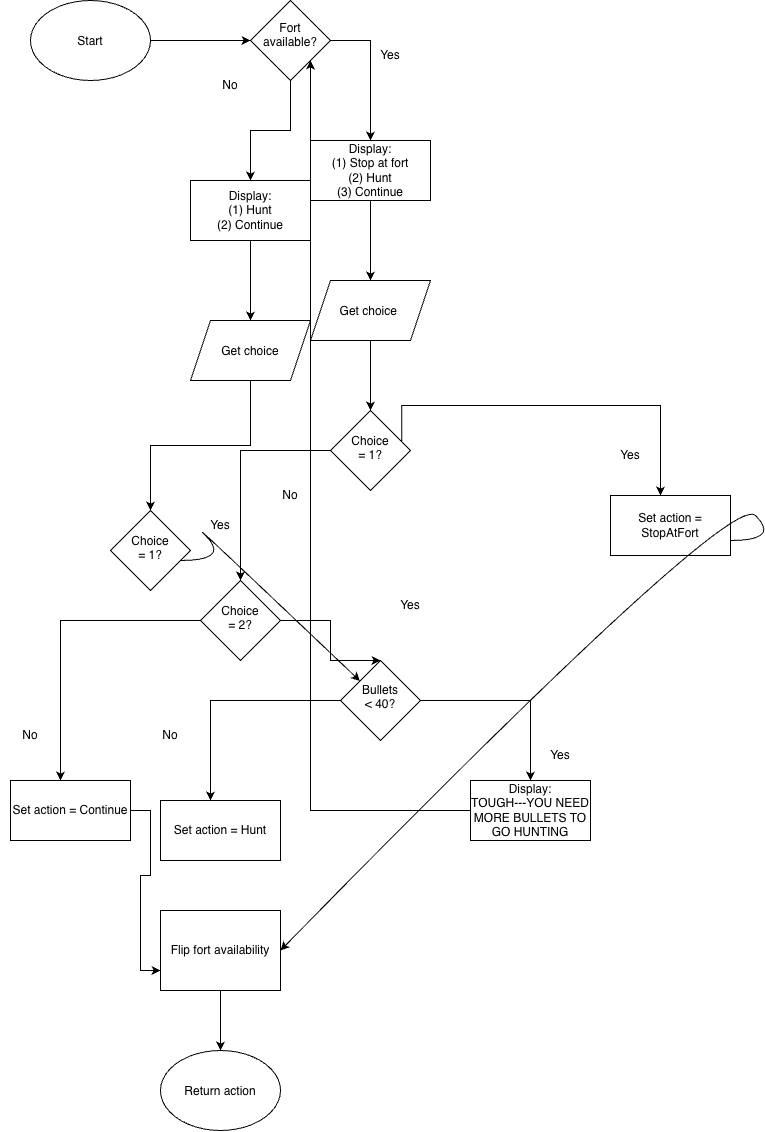

The diagram above was exported from draw.io. Its source (the exported page's mxGraphModel, read from the mxfile embedded in the PNG):
<mxGraphModel dx="1009" dy="1209" grid="1" gridSize="10" guides="1" tooltips="1" connect="1" arrows="1" fold="1" page="1" pageScale="1" pageWidth="850" pageHeight="1100" math="0" shadow="0">
  <root>
    <mxCell id="0" />
    <mxCell id="1" parent="0" />
    <mxCell id="M16HQQWWUOFselx6_dCH-3" edge="1" parent="1" source="M16HQQWWUOFselx6_dCH-1" style="edgeStyle=orthogonalEdgeStyle;rounded=0;orthogonalLoop=1;jettySize=auto;html=1;defaultLabelBackgroundColor=page;" target="M16HQQWWUOFselx6_dCH-2" value="">
      <mxGeometry relative="1" as="geometry" />
    </mxCell>
    <mxCell id="M16HQQWWUOFselx6_dCH-1" parent="1" style="ellipse;whiteSpace=wrap;html=1;shapeInside=1;" value="Start" vertex="1">
      <mxGeometry height="80" width="120" x="60" y="60" as="geometry" />
    </mxCell>
    <mxCell id="M16HQQWWUOFselx6_dCH-6" edge="1" parent="1" source="M16HQQWWUOFselx6_dCH-2" style="edgeStyle=orthogonalEdgeStyle;rounded=0;orthogonalLoop=1;jettySize=auto;html=1;defaultLabelBackgroundColor=page;">
      <mxGeometry relative="1" as="geometry">
        <mxPoint x="400" y="200" as="targetPoint" />
      </mxGeometry>
    </mxCell>
    <mxCell id="M16HQQWWUOFselx6_dCH-41" edge="1" parent="1" source="M16HQQWWUOFselx6_dCH-2" style="edgeStyle=orthogonalEdgeStyle;rounded=0;orthogonalLoop=1;jettySize=auto;html=1;defaultLabelBackgroundColor=page;">
      <mxGeometry relative="1" as="geometry">
        <mxPoint x="280" y="240" as="targetPoint" />
      </mxGeometry>
    </mxCell>
    <mxCell id="M16HQQWWUOFselx6_dCH-2" parent="1" style="rhombus;whiteSpace=wrap;html=1;shapeInside=1;" value="Fort available?" vertex="1">
      <mxGeometry height="80" width="80" x="280" y="60" as="geometry" />
    </mxCell>
    <mxCell id="M16HQQWWUOFselx6_dCH-7" parent="1" style="text;html=1;whiteSpace=wrap;strokeColor=none;fillColor=none;align=center;verticalAlign=middle;rounded=0;" value="Yes" vertex="1">
      <mxGeometry height="30" width="60" x="390" y="100" as="geometry" />
    </mxCell>
    <mxCell id="M16HQQWWUOFselx6_dCH-12" edge="1" parent="1" source="M16HQQWWUOFselx6_dCH-8" style="edgeStyle=orthogonalEdgeStyle;rounded=0;orthogonalLoop=1;jettySize=auto;html=1;defaultLabelBackgroundColor=page;" target="M16HQQWWUOFselx6_dCH-11" value="">
      <mxGeometry relative="1" as="geometry" />
    </mxCell>
    <mxCell id="M16HQQWWUOFselx6_dCH-8" parent="1" style="rounded=0;whiteSpace=wrap;html=1;" value="&lt;div&gt;Display:&lt;/div&gt;&lt;div&gt;(1) Stop at fort&lt;/div&gt;&lt;div&gt;(2) Hunt&lt;/div&gt;&lt;div&gt;(3) Continue&lt;/div&gt;" vertex="1">
      <mxGeometry height="60" width="120" x="340" y="200" as="geometry" />
    </mxCell>
    <mxCell id="M16HQQWWUOFselx6_dCH-14" edge="1" parent="1" source="M16HQQWWUOFselx6_dCH-11" style="edgeStyle=orthogonalEdgeStyle;rounded=0;orthogonalLoop=1;jettySize=auto;html=1;defaultLabelBackgroundColor=page;" target="M16HQQWWUOFselx6_dCH-13" value="">
      <mxGeometry relative="1" as="geometry" />
    </mxCell>
    <mxCell id="M16HQQWWUOFselx6_dCH-11" parent="1" style="shape=parallelogram;perimeter=parallelogramPerimeter;whiteSpace=wrap;html=1;shapeInside=1;fixedSize=1;rounded=0;" value="Get choice&amp;nbsp;" vertex="1">
      <mxGeometry height="60" width="120" x="340" y="340" as="geometry" />
    </mxCell>
    <mxCell id="M16HQQWWUOFselx6_dCH-25" edge="1" parent="1" source="M16HQQWWUOFselx6_dCH-13" style="edgeStyle=orthogonalEdgeStyle;rounded=0;orthogonalLoop=1;jettySize=auto;html=1;defaultLabelBackgroundColor=page;exitX=0.89;exitY=0.429;exitDx=0;exitDy=0;exitPerimeter=0;">
      <mxGeometry relative="1" x="0.1755" as="geometry">
        <Array as="points">
          <mxPoint x="431.2" y="465" />
          <mxPoint x="690" y="465" />
        </Array>
        <mxPoint x="459.9999999999998" y="465" as="sourcePoint" />
        <mxPoint x="690" y="555" as="targetPoint" />
      </mxGeometry>
    </mxCell>
    <mxCell id="M16HQQWWUOFselx6_dCH-27" edge="1" parent="1" source="M16HQQWWUOFselx6_dCH-13" style="edgeStyle=orthogonalEdgeStyle;rounded=0;orthogonalLoop=1;jettySize=auto;html=1;defaultLabelBackgroundColor=page;entryX=0.5;entryY=0;entryDx=0;entryDy=0;" target="M16HQQWWUOFselx6_dCH-29">
      <mxGeometry relative="1" as="geometry">
        <mxPoint x="280" y="610" as="targetPoint" />
      </mxGeometry>
    </mxCell>
    <mxCell id="M16HQQWWUOFselx6_dCH-13" parent="1" style="rhombus;whiteSpace=wrap;html=1;shapeInside=1;rounded=0;" value="Choice = 1?" vertex="1">
      <mxGeometry height="80" width="80" x="360" y="470" as="geometry" />
    </mxCell>
    <mxCell id="M16HQQWWUOFselx6_dCH-80" edge="1" parent="1" source="M16HQQWWUOFselx6_dCH-21" style="edgeStyle=orthogonalEdgeStyle;rounded=0;orthogonalLoop=1;jettySize=auto;html=1;entryX=1;entryY=1;entryDx=0;entryDy=0;defaultLabelBackgroundColor=page;" target="M16HQQWWUOFselx6_dCH-2">
      <mxGeometry relative="1" as="geometry" />
    </mxCell>
    <mxCell id="M16HQQWWUOFselx6_dCH-21" parent="1" style="rounded=0;whiteSpace=wrap;html=1;" value="&lt;div&gt;Display:&lt;/div&gt;&lt;div&gt;TOUGH---YOU NEED MORE BULLETS TO GO HUNTING&lt;/div&gt;" vertex="1">
      <mxGeometry height="60" width="120" x="500" y="840" as="geometry" />
    </mxCell>
    <mxCell id="M16HQQWWUOFselx6_dCH-26" parent="1" style="text;html=1;whiteSpace=wrap;strokeColor=none;fillColor=none;align=center;verticalAlign=middle;rounded=0;" value="Yes" vertex="1">
      <mxGeometry height="30" width="60" x="630" y="500" as="geometry" />
    </mxCell>
    <mxCell id="M16HQQWWUOFselx6_dCH-28" parent="1" style="text;html=1;whiteSpace=wrap;strokeColor=none;fillColor=none;align=center;verticalAlign=middle;rounded=0;" value="No" vertex="1">
      <mxGeometry height="30" width="60" x="290" y="540" as="geometry" />
    </mxCell>
    <mxCell id="M16HQQWWUOFselx6_dCH-30" edge="1" parent="1" source="M16HQQWWUOFselx6_dCH-29" style="edgeStyle=orthogonalEdgeStyle;rounded=0;orthogonalLoop=1;jettySize=auto;html=1;defaultLabelBackgroundColor=page;">
      <mxGeometry relative="1" x="-0.1515" as="geometry">
        <mxPoint x="410" y="720" as="targetPoint" />
      </mxGeometry>
    </mxCell>
    <mxCell id="M16HQQWWUOFselx6_dCH-38" edge="1" parent="1" source="M16HQQWWUOFselx6_dCH-29" style="edgeStyle=orthogonalEdgeStyle;rounded=0;orthogonalLoop=1;jettySize=auto;html=1;defaultLabelBackgroundColor=page;entryX=0.5;entryY=0;entryDx=0;entryDy=0;">
      <mxGeometry relative="1" x="-0.229" as="geometry">
        <mxPoint x="90" y="840.0000000000002" as="targetPoint" />
      </mxGeometry>
    </mxCell>
    <mxCell id="M16HQQWWUOFselx6_dCH-29" parent="1" style="rhombus;whiteSpace=wrap;html=1;shapeInside=1;" value="Choice = 2?" vertex="1">
      <mxGeometry height="80" width="80" x="230" y="640" as="geometry" />
    </mxCell>
    <mxCell id="M16HQQWWUOFselx6_dCH-32" edge="1" parent="1" source="M16HQQWWUOFselx6_dCH-31" style="edgeStyle=orthogonalEdgeStyle;rounded=0;orthogonalLoop=1;jettySize=auto;html=1;defaultLabelBackgroundColor=page;">
      <mxGeometry relative="1" as="geometry">
        <mxPoint x="560" y="840.0000000000002" as="targetPoint" />
      </mxGeometry>
    </mxCell>
    <mxCell id="M16HQQWWUOFselx6_dCH-34" edge="1" parent="1" source="M16HQQWWUOFselx6_dCH-31" style="edgeStyle=orthogonalEdgeStyle;rounded=0;orthogonalLoop=1;jettySize=auto;html=1;defaultLabelBackgroundColor=page;">
      <mxGeometry relative="1" as="geometry">
        <mxPoint x="240" y="860" as="targetPoint" />
      </mxGeometry>
    </mxCell>
    <mxCell id="M16HQQWWUOFselx6_dCH-31" parent="1" style="rhombus;whiteSpace=wrap;html=1;shapeInside=1;" value="Bullets &amp;lt; 40?" vertex="1">
      <mxGeometry height="80" width="80" x="370" y="720" as="geometry" />
    </mxCell>
    <mxCell id="M16HQQWWUOFselx6_dCH-33" parent="1" style="text;html=1;whiteSpace=wrap;strokeColor=none;fillColor=none;align=center;verticalAlign=middle;rounded=0;" value="Yes" vertex="1">
      <mxGeometry height="30" width="60" x="560" y="800" as="geometry" />
    </mxCell>
    <mxCell id="M16HQQWWUOFselx6_dCH-35" parent="1" style="text;html=1;whiteSpace=wrap;strokeColor=none;fillColor=none;align=center;verticalAlign=middle;rounded=0;" value="No" vertex="1">
      <mxGeometry height="30" width="60" x="170" y="780" as="geometry" />
    </mxCell>
    <mxCell id="M16HQQWWUOFselx6_dCH-37" parent="1" style="text;html=1;whiteSpace=wrap;strokeColor=none;fillColor=none;align=center;verticalAlign=middle;rounded=0;" value="Yes" vertex="1">
      <mxGeometry height="30" width="60" x="410" y="650" as="geometry" />
    </mxCell>
    <mxCell id="M16HQQWWUOFselx6_dCH-39" parent="1" style="text;html=1;whiteSpace=wrap;strokeColor=none;fillColor=none;align=center;verticalAlign=middle;rounded=0;" value="No" vertex="1">
      <mxGeometry height="30" width="60" x="30" y="780" as="geometry" />
    </mxCell>
    <mxCell id="M16HQQWWUOFselx6_dCH-42" parent="1" style="text;html=1;whiteSpace=wrap;strokeColor=none;fillColor=none;align=center;verticalAlign=middle;rounded=0;" value="No" vertex="1">
      <mxGeometry height="30" width="60" x="230" y="130" as="geometry" />
    </mxCell>
    <mxCell id="M16HQQWWUOFselx6_dCH-45" edge="1" parent="1" source="M16HQQWWUOFselx6_dCH-43" style="edgeStyle=orthogonalEdgeStyle;rounded=0;orthogonalLoop=1;jettySize=auto;html=1;defaultLabelBackgroundColor=page;" target="M16HQQWWUOFselx6_dCH-44" value="">
      <mxGeometry relative="1" as="geometry" />
    </mxCell>
    <mxCell id="M16HQQWWUOFselx6_dCH-43" parent="1" style="rounded=0;whiteSpace=wrap;html=1;" value="&lt;div&gt;Display:&lt;/div&gt;&lt;div&gt;(1) Hunt&lt;/div&gt;&lt;div&gt;(2) Continue&lt;/div&gt;" vertex="1">
      <mxGeometry height="60" width="120" x="220" y="240" as="geometry" />
    </mxCell>
    <mxCell id="M16HQQWWUOFselx6_dCH-47" edge="1" parent="1" source="M16HQQWWUOFselx6_dCH-44" style="edgeStyle=orthogonalEdgeStyle;rounded=0;orthogonalLoop=1;jettySize=auto;html=1;defaultLabelBackgroundColor=page;" target="M16HQQWWUOFselx6_dCH-48" value="">
      <mxGeometry relative="1" as="geometry">
        <mxPoint x="240" y="540" as="targetPoint" />
      </mxGeometry>
    </mxCell>
    <mxCell id="M16HQQWWUOFselx6_dCH-44" parent="1" style="shape=parallelogram;perimeter=parallelogramPerimeter;whiteSpace=wrap;html=1;shapeInside=1;fixedSize=1;rounded=0;" value="Get choice" vertex="1">
      <mxGeometry height="60" width="120" x="220" y="380" as="geometry" />
    </mxCell>
    <mxCell id="M16HQQWWUOFselx6_dCH-48" parent="1" style="rhombus;whiteSpace=wrap;html=1;shapeInside=1;" value="Choice = 1?" vertex="1">
      <mxGeometry height="80" width="80" x="140" y="570" as="geometry" />
    </mxCell>
    <mxCell id="M16HQQWWUOFselx6_dCH-56" edge="1" parent="1" style="curved=1;curveGeometry=1;endArrow=classic;html=1;rounded=0;defaultLabelBackgroundColor=page;" target="M16HQQWWUOFselx6_dCH-31" value="">
      <mxGeometry height="50" relative="1" width="50" x="-0.608" as="geometry">
        <Array as="points">
          <mxPoint x="260" y="620" />
          <mxPoint x="210" y="570" />
        </Array>
        <mxPoint x="210" y="620" as="sourcePoint" />
        <mxPoint x="260" y="570" as="targetPoint" />
      </mxGeometry>
    </mxCell>
    <mxCell id="M16HQQWWUOFselx6_dCH-57" parent="1" style="text;html=1;whiteSpace=wrap;strokeColor=none;fillColor=none;align=center;verticalAlign=middle;rounded=0;" value="Yes" vertex="1">
      <mxGeometry height="30" width="60" x="220" y="570" as="geometry" />
    </mxCell>
    <mxCell id="M16HQQWWUOFselx6_dCH-58" parent="1" style="rounded=0;whiteSpace=wrap;html=1;" value="Set action = StopAtFort" vertex="1">
      <mxGeometry height="60" width="120" x="640" y="555" as="geometry" />
    </mxCell>
    <mxCell id="M16HQQWWUOFselx6_dCH-59" parent="1" style="rounded=0;whiteSpace=wrap;html=1;" value="Set action = Hunt" vertex="1">
      <mxGeometry height="60" width="120" x="190" y="860" as="geometry" />
    </mxCell>
    <mxCell id="M16HQQWWUOFselx6_dCH-66" edge="1" parent="1" source="M16HQQWWUOFselx6_dCH-60" style="edgeStyle=orthogonalEdgeStyle;rounded=0;orthogonalLoop=1;jettySize=auto;html=1;entryX=0;entryY=0.75;entryDx=0;entryDy=0;defaultLabelBackgroundColor=page;" target="M16HQQWWUOFselx6_dCH-61">
      <mxGeometry relative="1" as="geometry" />
    </mxCell>
    <mxCell id="M16HQQWWUOFselx6_dCH-60" parent="1" style="rounded=0;whiteSpace=wrap;html=1;" value="Set action = Continue" vertex="1">
      <mxGeometry height="60" width="120" x="40" y="840" as="geometry" />
    </mxCell>
    <mxCell id="M16HQQWWUOFselx6_dCH-75" edge="1" parent="1" source="M16HQQWWUOFselx6_dCH-61" style="edgeStyle=orthogonalEdgeStyle;rounded=0;orthogonalLoop=1;jettySize=auto;html=1;defaultLabelBackgroundColor=page;" target="M16HQQWWUOFselx6_dCH-74" value="">
      <mxGeometry relative="1" as="geometry" />
    </mxCell>
    <mxCell id="M16HQQWWUOFselx6_dCH-61" parent="1" style="rounded=0;whiteSpace=wrap;html=1;" value="Flip fort availability" vertex="1">
      <mxGeometry height="80" width="120" x="190" y="970" as="geometry" />
    </mxCell>
    <mxCell id="M16HQQWWUOFselx6_dCH-68" edge="1" parent="1" style="curved=1;curveGeometry=1;endArrow=classic;html=1;rounded=0;defaultLabelBackgroundColor=page;entryX=1;entryY=0.5;entryDx=0;entryDy=0;" target="M16HQQWWUOFselx6_dCH-61" value="">
      <mxGeometry height="50" relative="1" width="50" x="-0.8463" as="geometry">
        <Array as="points">
          <mxPoint x="810" y="600" />
          <mxPoint x="760" y="550" />
        </Array>
        <mxPoint x="760" y="600" as="sourcePoint" />
        <mxPoint x="810" y="550" as="targetPoint" />
      </mxGeometry>
    </mxCell>
    <mxCell id="M16HQQWWUOFselx6_dCH-74" parent="1" style="ellipse;whiteSpace=wrap;html=1;shapeInside=1;" value="Return action" vertex="1">
      <mxGeometry height="80" width="120" x="190" y="1110" as="geometry" />
    </mxCell>
  </root>
</mxGraphModel>